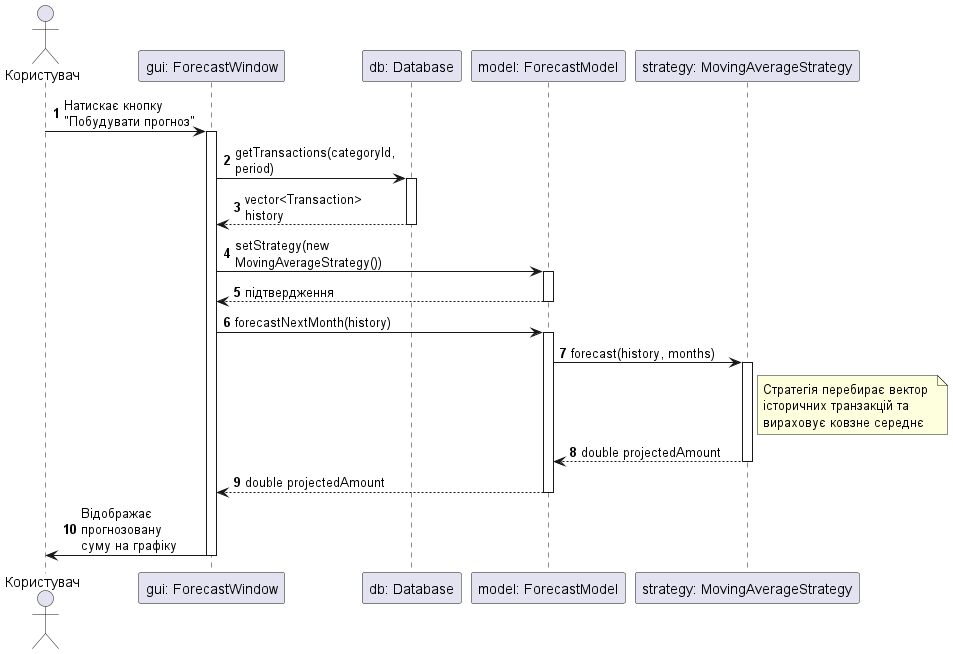

The diagram above was rendered by PlantUML. Its source (embedded in the PNG):
@startuml
autonumber
skinparam maxMessageSize 150

actor Користувач as User
participant "gui: ForecastWindow" as GUI
participant "db: Database" as DB
participant "model: ForecastModel" as Model
participant "strategy: MovingAverageStrategy" as Strategy

User -> GUI : Натискає кнопку\n"Побудувати прогноз"
activate GUI

GUI -> DB : getTransactions(categoryId, period)
activate DB
DB --> GUI : vector<Transaction> history
deactivate DB

GUI -> Model : setStrategy(new MovingAverageStrategy())
activate Model
Model --> GUI : підтвердження
deactivate Model

GUI -> Model : forecastNextMonth(history)
activate Model

Model -> Strategy : forecast(history, months)
activate Strategy
note right of Strategy
  Стратегія перебирає вектор 
  історичних транзакцій та 
  вираховує ковзне середнє
end note
Strategy --> Model : double projectedAmount
deactivate Strategy

Model --> GUI : double projectedAmount
deactivate Model

GUI -> User : Відображає прогнозовану\nсуму на графіку
deactivate GUI

@enduml